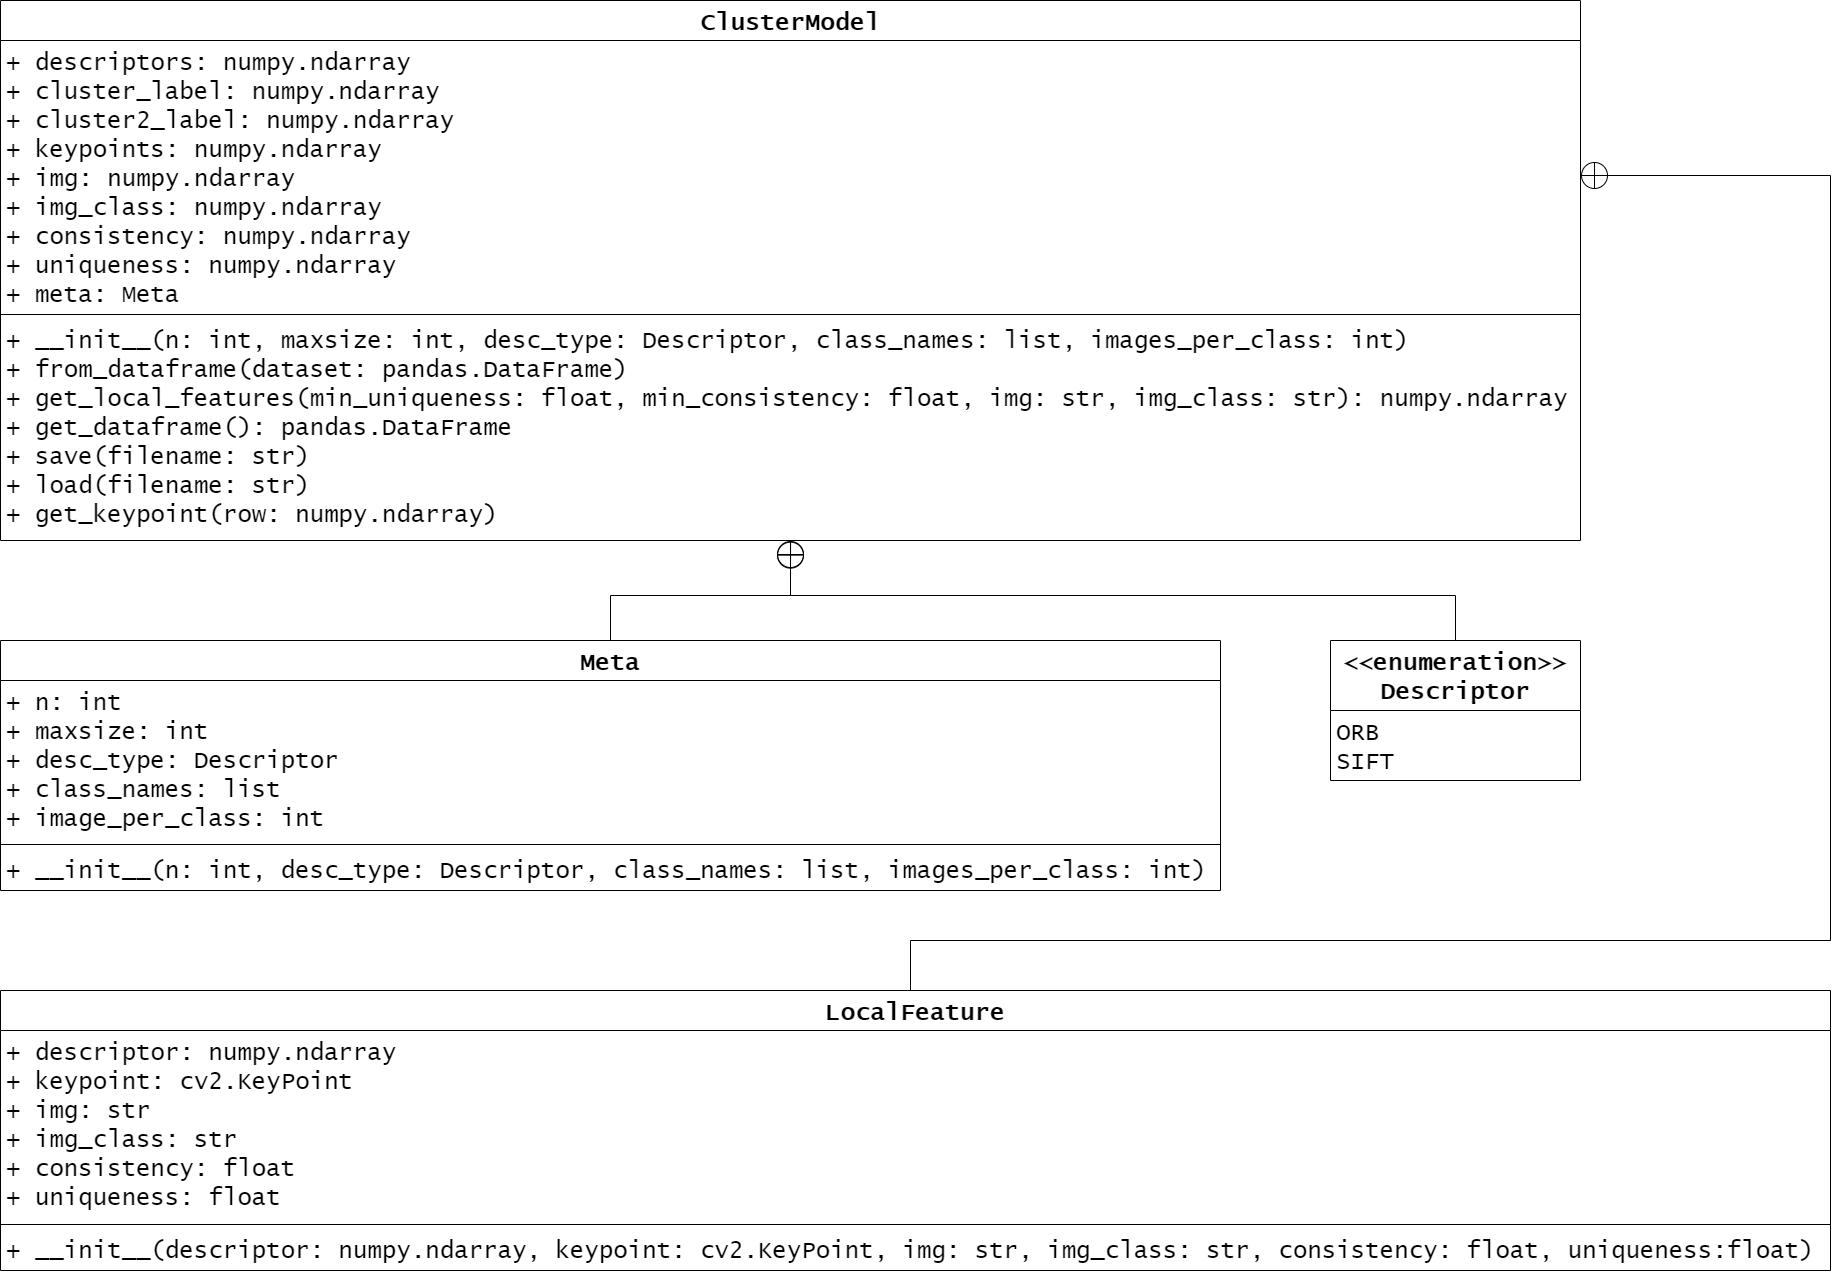

The diagram above was exported from draw.io. Its source (the exported page's mxGraphModel, read from the mxfile embedded in the PNG):
<mxGraphModel dx="3755" dy="1688" grid="1" gridSize="10" guides="1" tooltips="1" connect="1" arrows="1" fold="1" page="1" pageScale="1" pageWidth="850" pageHeight="1100" math="0" shadow="0">
  <root>
    <mxCell id="0" />
    <mxCell id="1" parent="0" />
    <mxCell id="z-2P16YwVmR4iWRAzYL5-4" value="ClusterModel" style="swimlane;fontStyle=1;align=center;verticalAlign=top;childLayout=stackLayout;horizontal=1;startSize=40;horizontalStack=0;resizeParent=1;resizeParentMax=0;resizeLast=0;collapsible=1;marginBottom=0;fontSize=24;fontFamily=Lucida Console;" parent="1" vertex="1">
      <mxGeometry x="30" y="100" width="1580" height="540" as="geometry" />
    </mxCell>
    <mxCell id="z-2P16YwVmR4iWRAzYL5-5" value="+ descriptors: numpy.ndarray&#10;+ cluster_label: numpy.ndarray&#10;+ cluster2_label: numpy.ndarray&#10;+ keypoints: numpy.ndarray&#10;+ img: numpy.ndarray&#10;+ img_class: numpy.ndarray&#10;+ consistency: numpy.ndarray&#10;+ uniqueness: numpy.ndarray&#10;+ meta: Meta" style="text;strokeColor=none;fillColor=none;align=left;verticalAlign=top;spacingLeft=4;spacingRight=4;overflow=hidden;rotatable=0;points=[[0,0.5],[1,0.5]];portConstraint=eastwest;fontSize=24;fontFamily=Lucida Console;" parent="z-2P16YwVmR4iWRAzYL5-4" vertex="1">
      <mxGeometry y="40" width="1580" height="270" as="geometry" />
    </mxCell>
    <mxCell id="z-2P16YwVmR4iWRAzYL5-6" value="" style="line;strokeWidth=1;fillColor=none;align=left;verticalAlign=middle;spacingTop=-1;spacingLeft=3;spacingRight=3;rotatable=0;labelPosition=right;points=[];portConstraint=eastwest;" parent="z-2P16YwVmR4iWRAzYL5-4" vertex="1">
      <mxGeometry y="310" width="1580" height="8" as="geometry" />
    </mxCell>
    <mxCell id="z-2P16YwVmR4iWRAzYL5-7" value="+ __init__(n: int, maxsize: int, desc_type: Descriptor, class_names: list, images_per_class: int)&#10;+ from_dataframe(dataset: pandas.DataFrame)&#10;+ get_local_features(min_uniqueness: float, min_consistency: float, img: str, img_class: str): numpy.ndarray&#10;+ get_dataframe(): pandas.DataFrame&#10;+ save(filename: str)&#10;+ load(filename: str)&#10;+ get_keypoint(row: numpy.ndarray)&#10;" style="text;strokeColor=none;fillColor=none;align=left;verticalAlign=top;spacingLeft=4;spacingRight=4;overflow=hidden;rotatable=0;points=[[0,0.5],[1,0.5]];portConstraint=eastwest;fontSize=24;fontFamily=Lucida Console;" parent="z-2P16YwVmR4iWRAzYL5-4" vertex="1">
      <mxGeometry y="318" width="1580" height="222" as="geometry" />
    </mxCell>
    <mxCell id="ANV88ZngwnGTvw_Rb-8Q-21" style="edgeStyle=orthogonalEdgeStyle;rounded=0;orthogonalLoop=1;jettySize=auto;html=1;exitX=0.5;exitY=0;exitDx=0;exitDy=0;fontSize=24;endArrow=circlePlus;endFill=0;startSize=6;endSize=12;" edge="1" parent="1" source="EgZjeDCM90mNm47x3sQc-1">
      <mxGeometry relative="1" as="geometry">
        <mxPoint x="820.0588235294117" y="639.9999999999998" as="targetPoint" />
      </mxGeometry>
    </mxCell>
    <mxCell id="EgZjeDCM90mNm47x3sQc-1" value="Meta" style="swimlane;fontStyle=1;align=center;verticalAlign=top;childLayout=stackLayout;horizontal=1;startSize=40;horizontalStack=0;resizeParent=1;resizeParentMax=0;resizeLast=0;collapsible=1;marginBottom=0;fontSize=24;fontFamily=Lucida Console;" parent="1" vertex="1">
      <mxGeometry x="30" y="740" width="1220" height="250" as="geometry" />
    </mxCell>
    <mxCell id="EgZjeDCM90mNm47x3sQc-2" value="+ n: int&#10;+ maxsize: int&#10;+ desc_type: Descriptor&#10;+ class_names: list&#10;+ image_per_class: int" style="text;strokeColor=none;fillColor=none;align=left;verticalAlign=top;spacingLeft=4;spacingRight=4;overflow=hidden;rotatable=0;points=[[0,0.5],[1,0.5]];portConstraint=eastwest;fontSize=24;fontFamily=Lucida Console;" parent="EgZjeDCM90mNm47x3sQc-1" vertex="1">
      <mxGeometry y="40" width="1220" height="160" as="geometry" />
    </mxCell>
    <mxCell id="EgZjeDCM90mNm47x3sQc-3" value="" style="line;strokeWidth=1;fillColor=none;align=left;verticalAlign=middle;spacingTop=-1;spacingLeft=3;spacingRight=3;rotatable=0;labelPosition=right;points=[];portConstraint=eastwest;" parent="EgZjeDCM90mNm47x3sQc-1" vertex="1">
      <mxGeometry y="200" width="1220" height="8" as="geometry" />
    </mxCell>
    <mxCell id="EgZjeDCM90mNm47x3sQc-4" value="+ __init__(n: int, desc_type: Descriptor, class_names: list, images_per_class: int)" style="text;strokeColor=none;fillColor=none;align=left;verticalAlign=top;spacingLeft=4;spacingRight=4;overflow=hidden;rotatable=0;points=[[0,0.5],[1,0.5]];portConstraint=eastwest;fontSize=24;fontFamily=Lucida Console;" parent="EgZjeDCM90mNm47x3sQc-1" vertex="1">
      <mxGeometry y="208" width="1220" height="42" as="geometry" />
    </mxCell>
    <mxCell id="ANV88ZngwnGTvw_Rb-8Q-1" style="edgeStyle=orthogonalEdgeStyle;rounded=0;orthogonalLoop=1;jettySize=auto;html=1;exitX=0.5;exitY=0;exitDx=0;exitDy=0;fontSize=24;endArrow=circlePlus;endFill=0;startSize=6;endSize=12;" edge="1" parent="1" source="EgZjeDCM90mNm47x3sQc-6" target="z-2P16YwVmR4iWRAzYL5-5">
      <mxGeometry relative="1" as="geometry">
        <Array as="points">
          <mxPoint x="940" y="1090" />
          <mxPoint x="940" y="1040" />
          <mxPoint x="1860" y="1040" />
          <mxPoint x="1860" y="275" />
        </Array>
      </mxGeometry>
    </mxCell>
    <mxCell id="EgZjeDCM90mNm47x3sQc-6" value="LocalFeature" style="swimlane;fontStyle=1;align=center;verticalAlign=top;childLayout=stackLayout;horizontal=1;startSize=40;horizontalStack=0;resizeParent=1;resizeParentMax=0;resizeLast=0;collapsible=1;marginBottom=0;fontSize=24;fontFamily=Lucida Console;" parent="1" vertex="1">
      <mxGeometry x="30" y="1090" width="1830" height="280" as="geometry" />
    </mxCell>
    <mxCell id="EgZjeDCM90mNm47x3sQc-7" value="+ descriptor: numpy.ndarray&#10;+ keypoint: cv2.KeyPoint&#10;+ img: str&#10;+ img_class: str&#10;+ consistency: float&#10;+ uniqueness: float" style="text;strokeColor=none;fillColor=none;align=left;verticalAlign=top;spacingLeft=4;spacingRight=4;overflow=hidden;rotatable=0;points=[[0,0.5],[1,0.5]];portConstraint=eastwest;fontSize=24;fontFamily=Lucida Console;" parent="EgZjeDCM90mNm47x3sQc-6" vertex="1">
      <mxGeometry y="40" width="1830" height="190" as="geometry" />
    </mxCell>
    <mxCell id="EgZjeDCM90mNm47x3sQc-8" value="" style="line;strokeWidth=1;fillColor=none;align=left;verticalAlign=middle;spacingTop=-1;spacingLeft=3;spacingRight=3;rotatable=0;labelPosition=right;points=[];portConstraint=eastwest;" parent="EgZjeDCM90mNm47x3sQc-6" vertex="1">
      <mxGeometry y="230" width="1830" height="8" as="geometry" />
    </mxCell>
    <mxCell id="EgZjeDCM90mNm47x3sQc-9" value="+ __init__(descriptor: numpy.ndarray, keypoint: cv2.KeyPoint, img: str, img_class: str, consistency: float, uniqueness:float)" style="text;strokeColor=none;fillColor=none;align=left;verticalAlign=top;spacingLeft=4;spacingRight=4;overflow=hidden;rotatable=0;points=[[0,0.5],[1,0.5]];portConstraint=eastwest;fontSize=24;fontFamily=Lucida Console;" parent="EgZjeDCM90mNm47x3sQc-6" vertex="1">
      <mxGeometry y="238" width="1830" height="42" as="geometry" />
    </mxCell>
    <mxCell id="ANV88ZngwnGTvw_Rb-8Q-25" style="edgeStyle=orthogonalEdgeStyle;rounded=0;orthogonalLoop=1;jettySize=auto;html=1;exitX=0.5;exitY=0;exitDx=0;exitDy=0;entryX=0.5;entryY=1.003;entryDx=0;entryDy=0;entryPerimeter=0;fontSize=24;endArrow=circlePlus;endFill=0;startSize=6;endSize=12;" edge="1" parent="1" source="EgZjeDCM90mNm47x3sQc-10" target="z-2P16YwVmR4iWRAzYL5-7">
      <mxGeometry relative="1" as="geometry" />
    </mxCell>
    <mxCell id="EgZjeDCM90mNm47x3sQc-10" value="&lt;&lt;enumeration&gt;&gt;&#10;Descriptor" style="swimlane;fontStyle=1;align=center;verticalAlign=top;childLayout=stackLayout;horizontal=1;startSize=70;horizontalStack=0;resizeParent=1;resizeParentMax=0;resizeLast=0;collapsible=1;marginBottom=0;fontSize=24;fontFamily=Lucida Console;" parent="1" vertex="1">
      <mxGeometry x="1360" y="740" width="250" height="140" as="geometry" />
    </mxCell>
    <mxCell id="EgZjeDCM90mNm47x3sQc-11" value="ORB&#10;SIFT" style="text;strokeColor=none;fillColor=none;align=left;verticalAlign=top;spacingLeft=4;spacingRight=4;overflow=hidden;rotatable=0;points=[[0,0.5],[1,0.5]];portConstraint=eastwest;fontSize=24;fontFamily=Lucida Console;" parent="EgZjeDCM90mNm47x3sQc-10" vertex="1">
      <mxGeometry y="70" width="250" height="70" as="geometry" />
    </mxCell>
  </root>
</mxGraphModel>